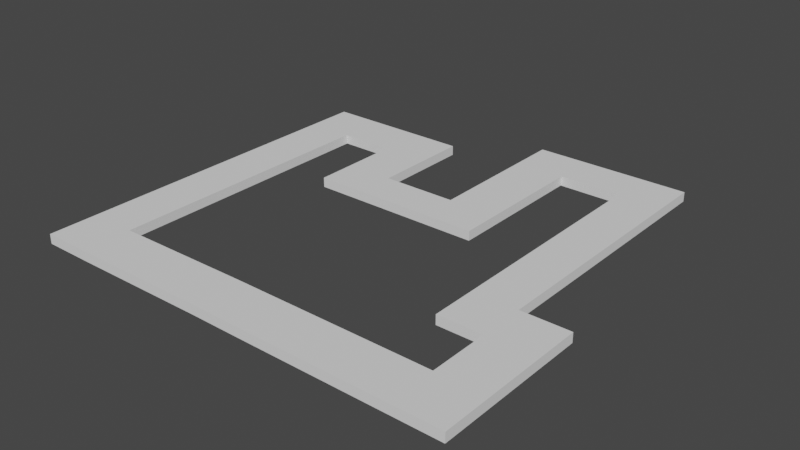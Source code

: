 # Source: NavMesh.blend  (saved by Blender 3.6.13; exported with 4.5.12 LTS)
import bpy
from mathutils import Matrix  # noqa: F401  (used for matrix-valued properties, if any)

bpy.ops.wm.read_factory_settings(use_empty=True)
scene = bpy.context.scene
scene.name = 'Scene'

# ---- collections
col_collection = bpy.data.collections.new('Collection'); scene.collection.children.link(col_collection)

# ---- world
world_world = bpy.data.worlds.new('World'); scene.world = world_world
world_world.use_nodes = True; world_world.node_tree.nodes.clear()
_N = world_world.node_tree.nodes; _L = world_world.node_tree.links
n0 = _N.new('ShaderNodeOutputWorld'); n0.name = 'World Output'; n0.location = (300, 300)
n1 = _N.new('ShaderNodeBackground'); n1.name = 'Background'; n1.location = (10, 300)
n1.inputs[0].default_value = (0.05088, 0.05088, 0.05088, 1.0)
_L.new(n1.outputs[0], n0.inputs[0])
n0.is_active_output = True
world_world.color = (0.05088, 0.05088, 0.05088)
world_world.use_sun_shadow = False
world_world.sun_shadow_jitter_overblur = 0.0

# ---- meshes
me_plane = bpy.data.meshes.new('Plane')
me_plane.from_pydata([(1.0, -1.0, 0.0), (1.0, 1.0, 0.0), (7.129, -1.0, 0.0), (7.129, 1.0, 0.0), (9.122, -1.0, 0.0), (9.122, 1.0, 0.0), (7.129, 3.457, 0.0), (9.122, 3.457, 0.0), (7.129, 5.313, 0.0), (9.122, 5.313, 0.0), (5.3, 3.457, 0.0), (5.3, 5.313, 0.0), (7.129, 12.79, 0.0), (5.3, 12.79, 0.0), (7.129, 14.68, 0.0), (5.3, 14.68, 0.0), (7.129, 16.45, 0.0), (5.3, 16.45, 0.0), (2.745, 14.68, 0.0), (2.745, 16.45, 0.0), (0.7013, 14.68, 0.0), (0.7013, 16.45, 0.0), (2.745, 10.2, 0.0), (0.7013, 10.2, 0.0), (2.745, 8.626, 0.0), (0.7013, 8.626, 0.0), (0.7013, 10.2, 0.0), (0.7013, 8.626, 0.0), (-2.365, 10.2, 0.0), (-2.365, 8.626, 0.0), (-4.33, 10.2, 0.0), (-4.33, 8.626, 0.0), (-2.365, 12.44, 0.0), (-4.33, 12.44, 0.0), (-2.365, 14.36, 0.0), (-4.33, 14.36, 0.0), (-6.571, 12.44, 0.0), (-6.571, 14.36, 0.0), (-8.497, 12.44, 0.0), (-8.497, 14.36, 0.0), (-8.497, 0.9321, 0.0), (-6.571, 0.9321, 0.0), (-8.497, -1.039, 0.0), (-6.571, -1.039, 0.0), (-1.004, 0.9988, 0.0), (-1.004, -0.9922, 0.0), (1.0, -1.0, -0.39), (1.0, 1.0, -0.39), (7.129, -1.0, -0.39), (7.129, 1.0, -0.39), (9.122, -1.0, -0.39), (9.122, 1.0, -0.39), (7.129, 3.457, -0.39), (9.122, 3.457, -0.39), (7.129, 5.313, -0.39), (9.122, 5.313, -0.39), (5.3, 3.457, -0.39), (5.3, 5.313, -0.39), (7.129, 12.79, -0.39), (5.3, 12.79, -0.39), (7.129, 14.68, -0.39), (5.3, 14.68, -0.39), (7.129, 16.45, -0.39), (5.3, 16.45, -0.39), (2.745, 14.68, -0.39), (2.745, 16.45, -0.39), (0.7013, 14.68, -0.39), (0.7013, 16.45, -0.39), (2.745, 10.2, -0.39), (0.7013, 10.2, -0.39), (2.745, 8.626, -0.39), (0.7013, 8.626, -0.39), (0.7013, 10.2, -0.39), (0.7013, 8.626, -0.39), (-2.365, 10.2, -0.39), (-2.365, 8.626, -0.39), (-4.33, 10.2, -0.39), (-4.33, 8.626, -0.39), (-2.365, 12.44, -0.39), (-4.33, 12.44, -0.39), (-2.365, 14.36, -0.39), (-4.33, 14.36, -0.39), (-6.571, 12.44, -0.39), (-6.571, 14.36, -0.39), (-8.497, 12.44, -0.39), (-8.497, 14.36, -0.39), (-8.497, 0.9321, -0.39), (-6.571, 0.9321, -0.39), (-8.497, -1.039, -0.39), (-6.571, -1.039, -0.39), (-1.004, 0.9988, -0.39), (-1.004, -0.9922, -0.39)], [], [(45, 0, 1, 44), (1, 0, 2, 3), (3, 2, 4, 5), (3, 5, 7, 6), (6, 7, 9, 8), (6, 8, 11, 10), (11, 8, 12, 13), (13, 12, 14, 15), (15, 14, 16, 17), (15, 17, 19, 18), (18, 19, 21, 20), (18, 20, 23, 22), (22, 23, 25, 24), (25, 23, 26, 27), (27, 26, 28, 29), (29, 28, 30, 31), (30, 28, 32, 33), (33, 32, 34, 35), (33, 35, 37, 36), (36, 37, 39, 38), (36, 38, 40, 41), (41, 40, 42, 43), (41, 43, 45, 44), (91, 90, 47, 46), (47, 49, 48, 46), (49, 51, 50, 48), (49, 52, 53, 51), (52, 54, 55, 53), (52, 56, 57, 54), (57, 59, 58, 54), (59, 61, 60, 58), (61, 63, 62, 60), (61, 64, 65, 63), (64, 66, 67, 65), (64, 68, 69, 66), (68, 70, 71, 69), (71, 73, 72, 69), (73, 75, 74, 72), (75, 77, 76, 74), (76, 79, 78, 74), (79, 81, 80, 78), (79, 82, 83, 81), (82, 84, 85, 83), (82, 87, 86, 84), (87, 89, 88, 86), (87, 90, 91, 89), (1, 3, 49, 47), (2, 0, 46, 48), (5, 4, 50, 51), (4, 2, 48, 50), (3, 6, 52, 49), (7, 5, 51, 53), (8, 9, 55, 54), (9, 7, 53, 55), (10, 11, 57, 56), (6, 10, 56, 52), (11, 13, 59, 57), (12, 8, 54, 58), (13, 15, 61, 59), (14, 12, 58, 60), (17, 16, 62, 63), (16, 14, 60, 62), (15, 18, 64, 61), (19, 17, 63, 65), (20, 21, 67, 66), (21, 19, 65, 67), (18, 22, 68, 64), (23, 20, 66, 69), (24, 25, 71, 70), (22, 24, 70, 68), (25, 27, 73, 71), (26, 23, 69, 72), (27, 29, 75, 73), (28, 26, 72, 74), (31, 30, 76, 77), (29, 31, 77, 75), (30, 33, 79, 76), (32, 28, 74, 78), (35, 34, 80, 81), (34, 32, 78, 80), (33, 36, 82, 79), (37, 35, 81, 83), (38, 39, 85, 84), (39, 37, 83, 85), (40, 38, 84, 86), (36, 41, 87, 82), (43, 42, 88, 89), (42, 40, 86, 88), (41, 44, 90, 87), (45, 43, 89, 91), (0, 45, 91, 46), (44, 1, 47, 90)])
_uv = me_plane.uv_layers.new(name='UVMap')
_uv.uv.foreach_set('vector', [0.0, 0.0, 1.0, 0.0, 1.0, 1.0, 0.0, 1.0, 1.0, 1.0, 1.0, 0.0, 1.0, 0.0, 1.0, 1.0, 1.0, 1.0, 1.0, 0.0, 1.0, 0.0, 1.0, 1.0, 1.0, 1.0, 1.0, 1.0, 1.0, 1.0, 1.0, 1.0, 1.0, 1.0, 1.0, 1.0, 1.0, 1.0, 1.0, 1.0, 1.0, 1.0, 1.0, 1.0, 1.0, 1.0, 1.0, 1.0, 1.0, 1.0, 1.0, 1.0, 1.0, 1.0, 1.0, 1.0, 1.0, 1.0, 1.0, 1.0, 1.0, 1.0, 1.0, 1.0, 1.0, 1.0, 1.0, 1.0, 1.0, 1.0, 1.0, 1.0, 1.0, 1.0, 1.0, 1.0, 1.0, 1.0, 1.0, 1.0, 1.0, 1.0, 1.0, 1.0, 1.0, 1.0, 1.0, 1.0, 1.0, 1.0, 1.0, 1.0, 1.0, 1.0, 1.0, 1.0, 1.0, 1.0, 1.0, 1.0, 1.0, 1.0, 1.0, 1.0, 1.0, 1.0, 1.0, 1.0, 1.0, 1.0, 1.0, 1.0, 1.0, 1.0, 1.0, 1.0, 1.0, 1.0, 1.0, 1.0, 1.0, 1.0, 1.0, 1.0, 1.0, 1.0, 1.0, 1.0, 1.0, 1.0, 1.0, 1.0, 1.0, 1.0, 1.0, 1.0, 1.0, 1.0, 1.0, 1.0, 1.0, 1.0, 1.0, 1.0, 1.0, 1.0, 1.0, 1.0, 1.0, 1.0, 1.0, 1.0, 1.0, 1.0, 1.0, 1.0, 1.0, 1.0, 1.0, 1.0, 1.0, 1.0, 1.0, 1.0, 1.0, 1.0, 1.0, 1.0, 1.0, 1.0, 1.0, 1.0, 1.0, 1.0, 1.0, 1.0, 1.0, 1.0, 1.0, 1.0, 1.0, 1.0, 1.0, 1.0, 0.0, 0.0, 0.0, 1.0, 1.0, 1.0, 1.0, 0.0, 1.0, 1.0, 1.0, 1.0, 1.0, 0.0, 1.0, 0.0, 1.0, 1.0, 1.0, 1.0, 1.0, 0.0, 1.0, 0.0, 1.0, 1.0, 1.0, 1.0, 1.0, 1.0, 1.0, 1.0, 1.0, 1.0, 1.0, 1.0, 1.0, 1.0, 1.0, 1.0, 1.0, 1.0, 1.0, 1.0, 1.0, 1.0, 1.0, 1.0, 1.0, 1.0, 1.0, 1.0, 1.0, 1.0, 1.0, 1.0, 1.0, 1.0, 1.0, 1.0, 1.0, 1.0, 1.0, 1.0, 1.0, 1.0, 1.0, 1.0, 1.0, 1.0, 1.0, 1.0, 1.0, 1.0, 1.0, 1.0, 1.0, 1.0, 1.0, 1.0, 1.0, 1.0, 1.0, 1.0, 1.0, 1.0, 1.0, 1.0, 1.0, 1.0, 1.0, 1.0, 1.0, 1.0, 1.0, 1.0, 1.0, 1.0, 1.0, 1.0, 1.0, 1.0, 1.0, 1.0, 1.0, 1.0, 1.0, 1.0, 1.0, 1.0, 1.0, 1.0, 1.0, 1.0, 1.0, 1.0, 1.0, 1.0, 1.0, 1.0, 1.0, 1.0, 1.0, 1.0, 1.0, 1.0, 1.0, 1.0, 1.0, 1.0, 1.0, 1.0, 1.0, 1.0, 1.0, 1.0, 1.0, 1.0, 1.0, 1.0, 1.0, 1.0, 1.0, 1.0, 1.0, 1.0, 1.0, 1.0, 1.0, 1.0, 1.0, 1.0, 1.0, 1.0, 1.0, 1.0, 1.0, 1.0, 1.0, 1.0, 1.0, 1.0, 1.0, 1.0, 1.0, 1.0, 1.0, 1.0, 1.0, 1.0, 1.0, 1.0, 1.0, 1.0, 1.0, 1.0, 1.0, 1.0, 1.0, 1.0, 1.0, 1.0, 1.0, 1.0, 1.0, 1.0, 1.0, 1.0, 1.0, 1.0, 1.0, 1.0, 1.0, 0.0, 1.0, 0.0, 1.0, 0.0, 1.0, 0.0, 1.0, 1.0, 1.0, 0.0, 1.0, 0.0, 1.0, 1.0, 1.0, 0.0, 1.0, 0.0, 1.0, 0.0, 1.0, 0.0, 1.0, 1.0, 1.0, 1.0, 1.0, 1.0, 1.0, 1.0, 1.0, 1.0, 1.0, 1.0, 1.0, 1.0, 1.0, 1.0, 1.0, 1.0, 1.0, 1.0, 1.0, 1.0, 1.0, 1.0, 1.0, 1.0, 1.0, 1.0, 1.0, 1.0, 1.0, 1.0, 1.0, 1.0, 1.0, 1.0, 1.0, 1.0, 1.0, 1.0, 1.0, 1.0, 1.0, 1.0, 1.0, 1.0, 1.0, 1.0, 1.0, 1.0, 1.0, 1.0, 1.0, 1.0, 1.0, 1.0, 1.0, 1.0, 1.0, 1.0, 1.0, 1.0, 1.0, 1.0, 1.0, 1.0, 1.0, 1.0, 1.0, 1.0, 1.0, 1.0, 1.0, 1.0, 1.0, 1.0, 1.0, 1.0, 1.0, 1.0, 1.0, 1.0, 1.0, 1.0, 1.0, 1.0, 1.0, 1.0, 1.0, 1.0, 1.0, 1.0, 1.0, 1.0, 1.0, 1.0, 1.0, 1.0, 1.0, 1.0, 1.0, 1.0, 1.0, 1.0, 1.0, 1.0, 1.0, 1.0, 1.0, 1.0, 1.0, 1.0, 1.0, 1.0, 1.0, 1.0, 1.0, 1.0, 1.0, 1.0, 1.0, 1.0, 1.0, 1.0, 1.0, 1.0, 1.0, 1.0, 1.0, 1.0, 1.0, 1.0, 1.0, 1.0, 1.0, 1.0, 1.0, 1.0, 1.0, 1.0, 1.0, 1.0, 1.0, 1.0, 1.0, 1.0, 1.0, 1.0, 1.0, 1.0, 1.0, 1.0, 1.0, 1.0, 1.0, 1.0, 1.0, 1.0, 1.0, 1.0, 1.0, 1.0, 1.0, 1.0, 1.0, 1.0, 1.0, 1.0, 1.0, 1.0, 1.0, 1.0, 1.0, 1.0, 1.0, 1.0, 1.0, 1.0, 1.0, 1.0, 1.0, 1.0, 1.0, 1.0, 1.0, 1.0, 1.0, 1.0, 1.0, 1.0, 1.0, 1.0, 1.0, 1.0, 1.0, 1.0, 1.0, 1.0, 1.0, 1.0, 1.0, 1.0, 1.0, 1.0, 1.0, 1.0, 1.0, 1.0, 1.0, 1.0, 1.0, 1.0, 1.0, 1.0, 1.0, 1.0, 1.0, 1.0, 1.0, 1.0, 1.0, 1.0, 1.0, 1.0, 1.0, 1.0, 1.0, 1.0, 1.0, 1.0, 1.0, 1.0, 1.0, 1.0, 1.0, 1.0, 1.0, 1.0, 1.0, 1.0, 1.0, 1.0, 1.0, 1.0, 1.0, 1.0, 1.0, 1.0, 1.0, 1.0, 1.0, 1.0, 1.0, 1.0, 1.0, 1.0, 1.0, 1.0, 1.0, 1.0, 1.0, 1.0, 1.0, 1.0, 1.0, 1.0, 1.0, 1.0, 1.0, 1.0, 1.0, 1.0, 1.0, 1.0, 1.0, 1.0, 1.0, 1.0, 1.0, 1.0, 1.0, 1.0, 1.0, 1.0, 1.0, 1.0, 1.0, 1.0, 1.0, 1.0, 1.0, 1.0, 1.0, 1.0, 1.0, 1.0, 1.0, 1.0, 1.0, 1.0, 1.0, 1.0, 1.0, 1.0, 1.0, 1.0, 1.0, 1.0, 1.0, 1.0, 1.0, 1.0, 1.0, 1.0, 1.0, 1.0, 1.0, 1.0, 1.0, 1.0, 1.0, 0.0, 0.0, 0.0, 0.0, 0.0, 1.0, 0.0, 0.0, 1.0, 1.0, 1.0, 1.0, 1.0, 0.0, 1.0])
me_plane.update()

# ---- objects
ob_plane = bpy.data.objects.new('Plane', me_plane)

# ---- transforms, parenting, visibility, modifiers, constraints
ob_plane.location = (0.0, -31.09, 1.197)
ob_plane.scale = (4.0, 4.0, 4.0)

# ---- collection membership
col_collection.objects.link(ob_plane)

# ---- scene / render settings (as saved in the file)
scene.frame_start = 1; scene.frame_end = 250; scene.frame_set(1)
scene.render.engine = 'BLENDER_EEVEE_NEXT'
scene.cycles.sampling_pattern = 'TABULATED_SOBOL'
scene.view_settings.view_transform = 'Filmic'
bpy.context.view_layer.update()

# ---- added for rendering (the .blend has no active camera and no usable light): camera, sun
cam_auto = bpy.data.cameras.new('AutoCamera')
cam_auto.lens = 50.0
cam_auto.sensor_width = 36.0
cam_auto.clip_end = 1612.52
ob_auto_camera = bpy.data.objects.new('AutoCamera', cam_auto)
scene.collection.objects.link(ob_auto_camera)
ob_auto_camera.location = (93.1321, -110.529, 73.9221)
ob_auto_camera.rotation_euler = (1.09748, -7.21219e-08, 0.694738)
scene.camera = ob_auto_camera
light_auto_sun = bpy.data.lights.new('AutoSun', 'SUN')
light_auto_sun.energy = 3.0
light_auto_sun.angle = 0.0523599
ob_auto_sun = bpy.data.objects.new('AutoSun', light_auto_sun)
scene.collection.objects.link(ob_auto_sun)
ob_auto_sun.rotation_euler = (0.872665, 0.174533, 0.523599)
bpy.context.view_layer.update()
